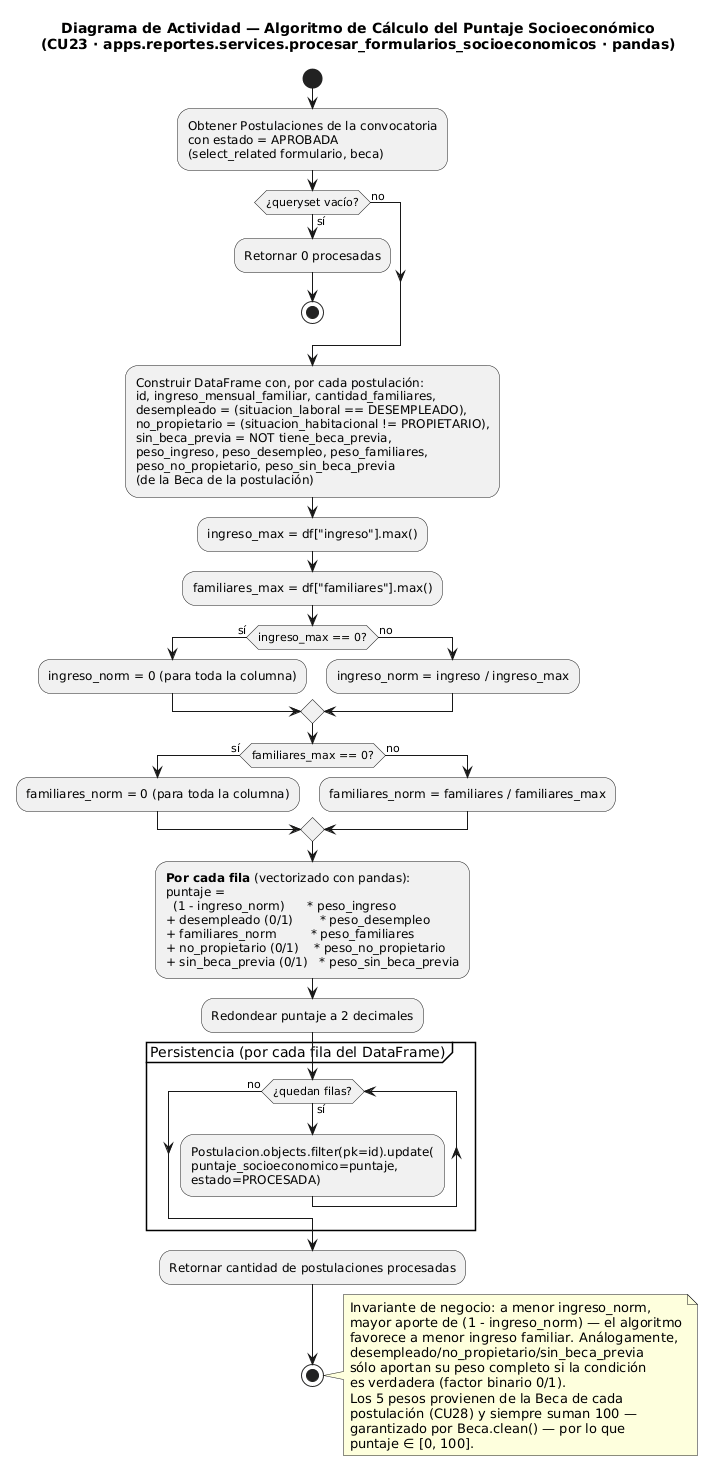

The diagram above was rendered by PlantUML. Its source (embedded in the PNG):
@startuml act_calculo_puntaje

title Diagrama de Actividad — Algoritmo de Cálculo del Puntaje Socioeconómico\n(CU23 · apps.reportes.services.procesar_formularios_socioeconomicos · pandas)

start

:Obtener Postulaciones de la convocatoria\ncon estado = APROBADA\n(select_related formulario, beca);

if (¿queryset vacío?) then (sí)
  :Retornar 0 procesadas;
  stop
else (no)
endif

:Construir DataFrame con, por cada postulación:\nid, ingreso_mensual_familiar, cantidad_familiares,\ndesempleado = (situacion_laboral == DESEMPLEADO),\nno_propietario = (situacion_habitacional != PROPIETARIO),\nsin_beca_previa = NOT tiene_beca_previa,\npeso_ingreso, peso_desempleo, peso_familiares,\npeso_no_propietario, peso_sin_beca_previa\n(de la Beca de la postulación);

:ingreso_max = df["ingreso"].max();
:familiares_max = df["familiares"].max();

if (ingreso_max == 0?) then (sí)
  :ingreso_norm = 0 (para toda la columna);
else (no)
  :ingreso_norm = ingreso / ingreso_max;
endif

if (familiares_max == 0?) then (sí)
  :familiares_norm = 0 (para toda la columna);
else (no)
  :familiares_norm = familiares / familiares_max;
endif

:**Por cada fila** (vectorizado con pandas):
puntaje =
  (1 - ingreso_norm)      * peso_ingreso
+ desempleado (0/1)       * peso_desempleo
+ familiares_norm         * peso_familiares
+ no_propietario (0/1)    * peso_no_propietario
+ sin_beca_previa (0/1)   * peso_sin_beca_previa;

:Redondear puntaje a 2 decimales;

partition "Persistencia (por cada fila del DataFrame)" {
  while (¿quedan filas?) is (sí)
    :Postulacion.objects.filter(pk=id).update(\npuntaje_socioeconomico=puntaje,\nestado=PROCESADA);
  endwhile (no)
}

:Retornar cantidad de postulaciones procesadas;

stop

note right
  Invariante de negocio: a menor ingreso_norm,
  mayor aporte de (1 - ingreso_norm) — el algoritmo
  favorece a menor ingreso familiar. Análogamente,
  desempleado/no_propietario/sin_beca_previa
  sólo aportan su peso completo si la condición
  es verdadera (factor binario 0/1).
  Los 5 pesos provienen de la Beca de cada
  postulación (CU28) y siempre suman 100 —
  garantizado por Beca.clean() — por lo que
  puntaje ∈ [0, 100].
end note

@enduml